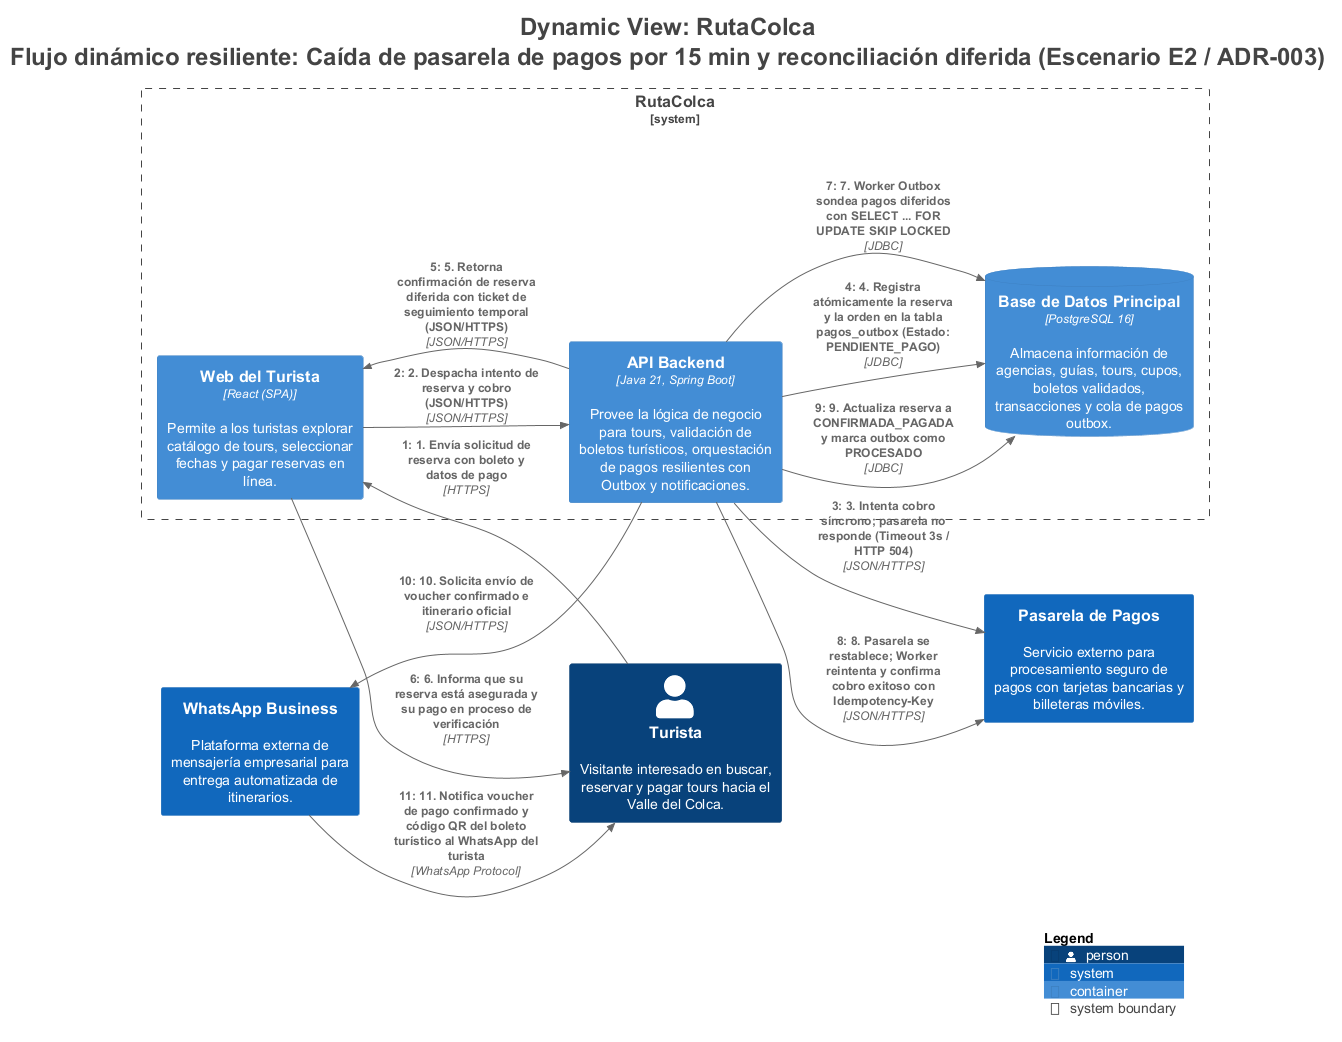

The diagram above was rendered by PlantUML. Its source (embedded in the PNG):
@startuml
title <size:24>Dynamic View: RutaColca</size>\n<size:24>Flujo dinámico resiliente: Caída de pasarela de pagos por 15 min y reconciliación diferida (Escenario E2 / ADR-003)</size>

set separator none
left to right direction

<style>
  root {
    BackgroundColor: #ffffff
    FontColor: #444444
  }
</style>

!include <C4/C4>
!include <C4/C4_Context>
!include <C4/C4_Container>

System_Boundary("RutaColca_boundary", "RutaColca", $tags="") {
  Container(RutaColca.WebdelTurista, "Web del Turista", $techn="React (SPA)", $descr="Permite a los turistas explorar catálogo de tours, seleccionar fechas y pagar reservas en línea.", $tags="", $link="")
  Container(RutaColca.APIBackend, "API Backend", $techn="Java 21, Spring Boot", $descr="Provee la lógica de negocio para tours, validación de boletos turísticos, orquestación de pagos resilientes con Outbox y notificaciones.", $tags="", $link="")
  ContainerDb(RutaColca.BasedeDatosPrincipal, "Base de Datos Principal", $techn="PostgreSQL 16", $descr="Almacena información de agencias, guías, tours, cupos, boletos validados, transacciones y cola de pagos outbox.", $tags="", $link="")
}

Person(Turista, "Turista", $descr="Visitante interesado en buscar, reservar y pagar tours hacia el Valle del Colca.", $tags="", $link="")
System(PasareladePagos, "Pasarela de Pagos", $descr="Servicio externo para procesamiento seguro de pagos con tarjetas bancarias y billeteras móviles.", $tags="", $link="")
System(WhatsAppBusiness, "WhatsApp Business", $descr="Plataforma externa de mensajería empresarial para entrega automatizada de itinerarios.", $tags="", $link="")

Rel(Turista, RutaColca.WebdelTurista, "1: 1. Envía solicitud de reserva con boleto y datos de pago", $techn="HTTPS", $tags="", $link="")
Rel(RutaColca.WebdelTurista, RutaColca.APIBackend, "2: 2. Despacha intento de reserva y cobro (JSON/HTTPS)", $techn="JSON/HTTPS", $tags="", $link="")
Rel(RutaColca.APIBackend, PasareladePagos, "3: 3. Intenta cobro síncrono; pasarela no responde (Timeout 3s / HTTP 504)", $techn="JSON/HTTPS", $tags="", $link="")
Rel(RutaColca.APIBackend, RutaColca.BasedeDatosPrincipal, "4: 4. Registra atómicamente la reserva y la orden en la tabla pagos_outbox (Estado: PENDIENTE_PAGO)", $techn="JDBC", $tags="", $link="")
Rel(RutaColca.APIBackend, RutaColca.WebdelTurista, "5: 5. Retorna confirmación de reserva diferida con ticket de seguimiento temporal (JSON/HTTPS)", $techn="JSON/HTTPS", $tags="", $link="")
Rel(RutaColca.WebdelTurista, Turista, "6: 6. Informa que su reserva está asegurada y su pago en proceso de verificación", $techn="HTTPS", $tags="", $link="")
Rel(RutaColca.APIBackend, RutaColca.BasedeDatosPrincipal, "7: 7. Worker Outbox sondea pagos diferidos con SELECT ... FOR UPDATE SKIP LOCKED", $techn="JDBC", $tags="", $link="")
Rel(RutaColca.APIBackend, PasareladePagos, "8: 8. Pasarela se restablece; Worker reintenta y confirma cobro exitoso con Idempotency-Key", $techn="JSON/HTTPS", $tags="", $link="")
Rel(RutaColca.APIBackend, RutaColca.BasedeDatosPrincipal, "9: 9. Actualiza reserva a CONFIRMADA_PAGADA y marca outbox como PROCESADO", $techn="JDBC", $tags="", $link="")
Rel(RutaColca.APIBackend, WhatsAppBusiness, "10: 10. Solicita envío de voucher confirmado e itinerario oficial", $techn="JSON/HTTPS", $tags="", $link="")
Rel(WhatsAppBusiness, Turista, "11: 11. Notifica voucher de pago confirmado y código QR del boleto turístico al WhatsApp del turista", $techn="WhatsApp Protocol", $tags="", $link="")

SHOW_LEGEND(true)
hide stereotypes
@enduml